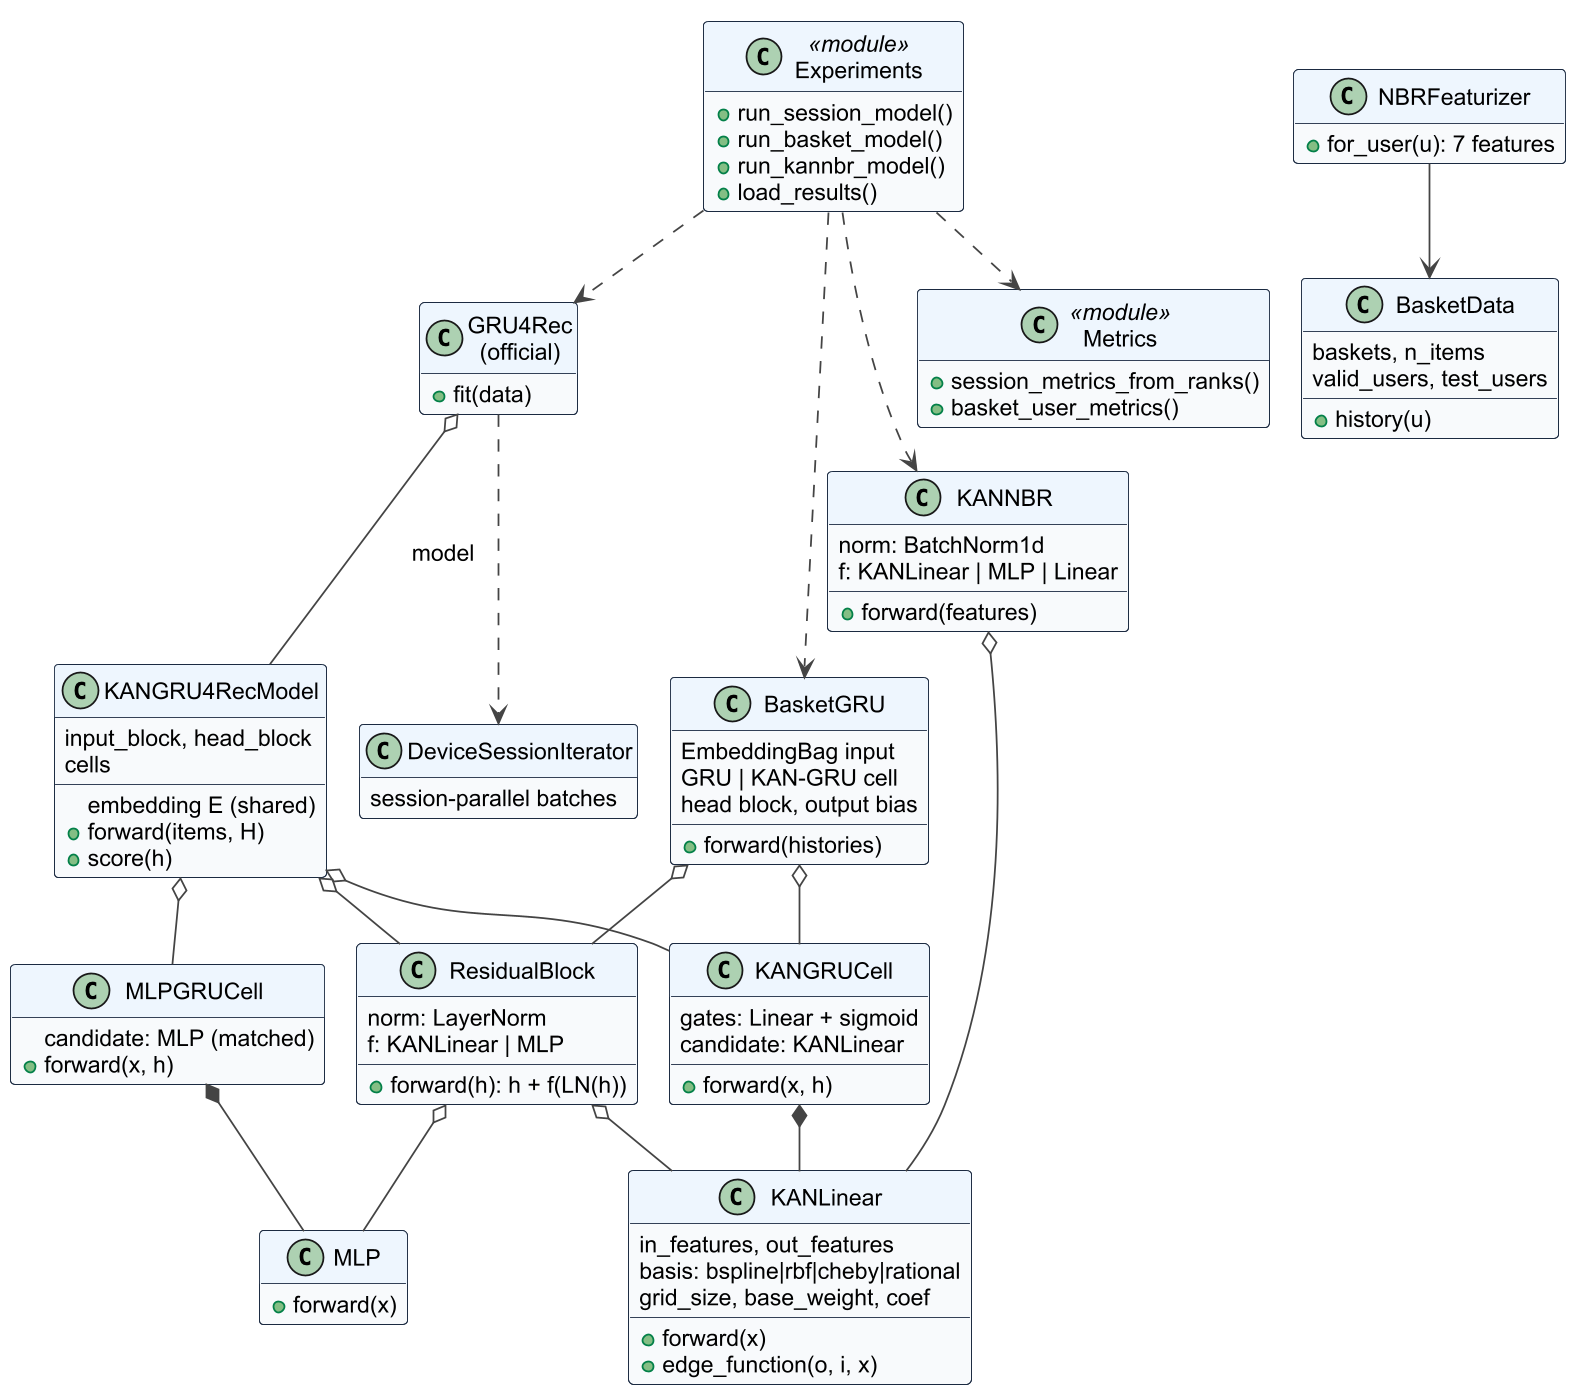

The diagram above was rendered by PlantUML. Its source (embedded in the PNG):
@startuml
skinparamlocked dpi 170
!include _style.iuml
hide empty members
class KANLinear {
  in_features, out_features
  basis: bspline|rbf|cheby|rational
  grid_size, base_weight, coef
  +forward(x)
  +edge_function(o, i, x)
}
class MLP {
  +forward(x)
}
class ResidualBlock {
  norm: LayerNorm
  f: KANLinear | MLP
  +forward(h): h + f(LN(h))
}
class KANGRUCell {
  gates: Linear + sigmoid
  candidate: KANLinear
  +forward(x, h)
}
class MLPGRUCell {
  candidate: MLP (matched)
  +forward(x, h)
}
class KANGRU4RecModel {
  embedding E (shared)
  input_block, head_block
  cells
  +forward(items, H)
  +score(h)
}
class "GRU4Rec\n(official)" as G4R {
  +fit(data)
}
class DeviceSessionIterator {
  session-parallel batches
}
class BasketGRU {
  EmbeddingBag input
  GRU | KAN-GRU cell
  head block, output bias
  +forward(histories)
}
class KANNBR {
  norm: BatchNorm1d
  f: KANLinear | MLP | Linear
  +forward(features)
}
class NBRFeaturizer {
  +for_user(u): 7 features
}
class BasketData {
  baskets, n_items
  valid_users, test_users
  +history(u)
}
class Metrics <<module>> {
  +session_metrics_from_ranks()
  +basket_user_metrics()
}
class Experiments <<module>> {
  +run_session_model()
  +run_basket_model()
  +run_kannbr_model()
  +load_results()
}
ResidualBlock o-- KANLinear
ResidualBlock o-- MLP
KANGRUCell *-- KANLinear
MLPGRUCell *-- MLP
KANGRU4RecModel o-- ResidualBlock
KANGRU4RecModel o-- KANGRUCell
KANGRU4RecModel o-- MLPGRUCell
G4R o-- KANGRU4RecModel : model
G4R ..> DeviceSessionIterator
BasketGRU o-- ResidualBlock
BasketGRU o-- KANGRUCell
KANNBR o-- KANLinear
NBRFeaturizer --> BasketData
Experiments ..> G4R
Experiments ..> BasketGRU
Experiments ..> KANNBR
Experiments ..> Metrics
@enduml